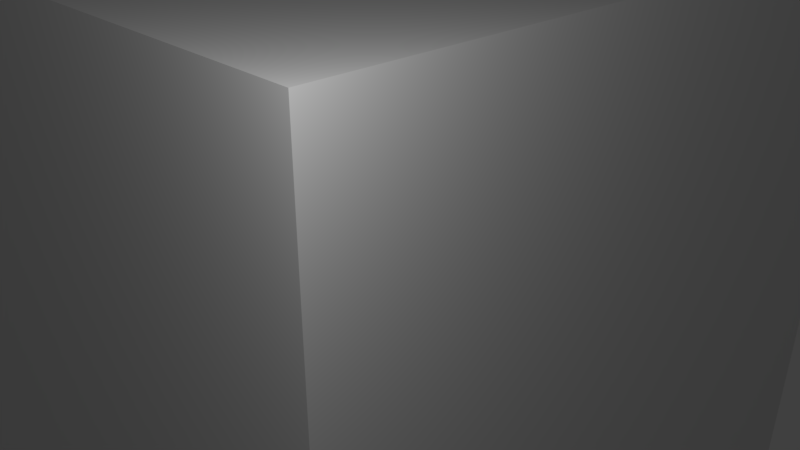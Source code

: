 # Source: DiagonalWall2.blend  (saved by Blender 2.79.0; exported with 4.5.12 LTS)
import bpy
from mathutils import Matrix  # noqa: F401  (used for matrix-valued properties, if any)

bpy.ops.wm.read_factory_settings(use_empty=True)
scene = bpy.context.scene
scene.name = 'Scene'

# ---- collections
col_collection_1 = bpy.data.collections.new('Collection 1'); scene.collection.children.link(col_collection_1)

# ---- materials (node trees are filled in below, after node groups)
mat_material = bpy.data.materials.new('Material')
mat_material.alpha_threshold = 0.0
mat_material.use_transparent_shadow = False
mat_material.roughness = 0.5
mat_material.line_color = (0.0, 0.0, 0.0, 1.0)

# ---- material node trees

# ---- world
world_world = bpy.data.worlds.new('World'); scene.world = world_world
world_world.color = (0.05088, 0.05088, 0.05088)
world_world.use_sun_shadow = False
world_world.sun_shadow_jitter_overblur = 0.0
world_world.cycles.sampling_method = 'MANUAL'

# ---- cameras
cam_camera = bpy.data.cameras.new('Camera')
cam_camera.clip_end = 100.0
cam_camera.lens = 35.0
cam_camera.sensor_width = 32.0
cam_camera.sensor_height = 18.0
cam_camera.ortho_scale = 7.314
cam_camera.dof.focus_distance = 0.0
cam_camera.dof.aperture_fstop = 128.0

# ---- lights
light_lamp = bpy.data.lights.new('Lamp', 'POINT')
light_lamp.transmission_factor = 0.0
light_lamp.cutoff_distance = 30.0
light_lamp.energy = 100.0
light_lamp.shadow_buffer_clip_start = 1.001
light_lamp.shadow_soft_size = 0.1
light_lamp.shadow_maximum_resolution = 0.006
light_lamp.use_absolute_resolution = True

# ---- meshes
me_cube = bpy.data.meshes.new('Cube')
me_cube.from_pydata([(1.019, 1.019, -1.019), (1.019, -1.019, -1.019), (-1.019, -1.019, -1.019), (-1.019, 1.019, -1.019), (1.019, 1.019, -0.5096), (1.019, -1.019, -0.5096), (-1.019, -1.019, -0.5096), (-1.019, 1.019, -0.5096), (1.019, 1.019, 1.019), (1.019, -1.019, 1.019), (-1.019, -1.019, 1.019)], [], [(0, 1, 2, 3), (4, 7, 6), (0, 4, 5, 1), (1, 5, 6, 2), (2, 6, 7, 3), (4, 0, 3, 7), (10, 9, 8), (4, 6, 10, 8), (6, 5, 9, 10), (5, 4, 8, 9)])
_uv = me_cube.uv_layers.new(name='UVMap')
_uv.uv.foreach_set('vector', [0.0, 0.0, 0.0, 0.0, 0.0, 0.0, 0.0, 0.0, 0.0, 0.0, 1.0, 0.0, 1.0, 1.0, 0.9999, 9.998e-05, 0.9999, 0.25, 0.0001001, 0.2501, 9.998e-05, 9.998e-05, 0.9999, 9.998e-05, 0.9999, 0.25, 0.0001001, 0.2501, 9.998e-05, 9.998e-05, 3.535e-05, 0.125, 3.535e-05, 3.544e-05, 0.5, 3.535e-05, 0.5, 0.125, 1.0, 3.544e-05, 1.0, 0.125, 0.5, 0.125, 0.5, 3.535e-05, 7.07e-05, 0.5, 0.5, 7.07e-05, 0.9999, 0.5, 0.9999, 0.5303, 7.281e-05, 0.5303, 7.281e-05, 7.281e-05, 0.9999, 7.281e-05, 0.0001001, 0.2501, 0.9999, 0.25, 0.9999, 0.9999, 0.0001004, 0.9999, 0.0001001, 0.2501, 0.9999, 0.25, 0.9999, 0.9999, 0.0001004, 0.9999])
me_cube.materials.append(mat_material)
me_cube.use_remesh_preserve_volume = False
me_cube.use_remesh_preserve_attributes = False
me_cube.use_mirror_vertex_groups = False
me_cube.update()

# ---- objects
ob_cube = bpy.data.objects.new('Cube', me_cube)
ob_lamp = bpy.data.objects.new('Lamp', light_lamp)
ob_camera = bpy.data.objects.new('Camera', cam_camera)

# ---- transforms, parenting, visibility, modifiers, constraints
ob_cube.location = (0.0, 0.0, 0.0)
ob_cube.scale = (3.924, 3.924, 3.924)
ob_cube.lock_rotations_4d = False
ob_cube.empty_display_type = 'ARROWS'
ob_cube.lineart.crease_threshold = 0.0
ob_lamp.location = (5.322, -4.721, 5.129)
ob_lamp.rotation_euler = (0.6503, 0.05522, 1.866)
ob_lamp.lock_rotations_4d = False
ob_lamp.empty_display_type = 'ARROWS'
ob_lamp.color = (0.0, 0.0, 0.0, 0.0)
ob_lamp.lineart.crease_threshold = 0.0
ob_camera.location = (7.481, -6.508, 5.344)
ob_camera.rotation_euler = (1.109, 0.0, 0.8149)
ob_camera.lock_rotations_4d = False
ob_camera.empty_display_type = 'ARROWS'
ob_camera.color = (0.0, 0.0, 0.0, 0.0)
ob_camera.display_type = 'WIRE'
ob_camera.lineart.crease_threshold = 0.0

# ---- collection membership
col_collection_1.objects.link(ob_cube)
col_collection_1.objects.link(ob_lamp)
col_collection_1.objects.link(ob_camera)

# ---- scene / render settings (as saved in the file)
scene.camera = ob_camera
scene.frame_start = 1; scene.frame_end = 250; scene.frame_set(1)
scene.render.engine = 'BLENDER_EEVEE_NEXT'
scene.render.resolution_percentage = 50
scene.render.dither_intensity = 0.0
scene.cycles.use_denoising = False
scene.cycles.samples = 128
scene.cycles.sampling_pattern = 'TABULATED_SOBOL'
scene.cycles.use_adaptive_sampling = False
scene.cycles.use_light_tree = False
scene.cycles.blur_glossy = 0.0
scene.cycles.sample_clamp_indirect = 0.0
scene.view_settings.view_transform = 'Standard'
bpy.context.view_layer.update()
